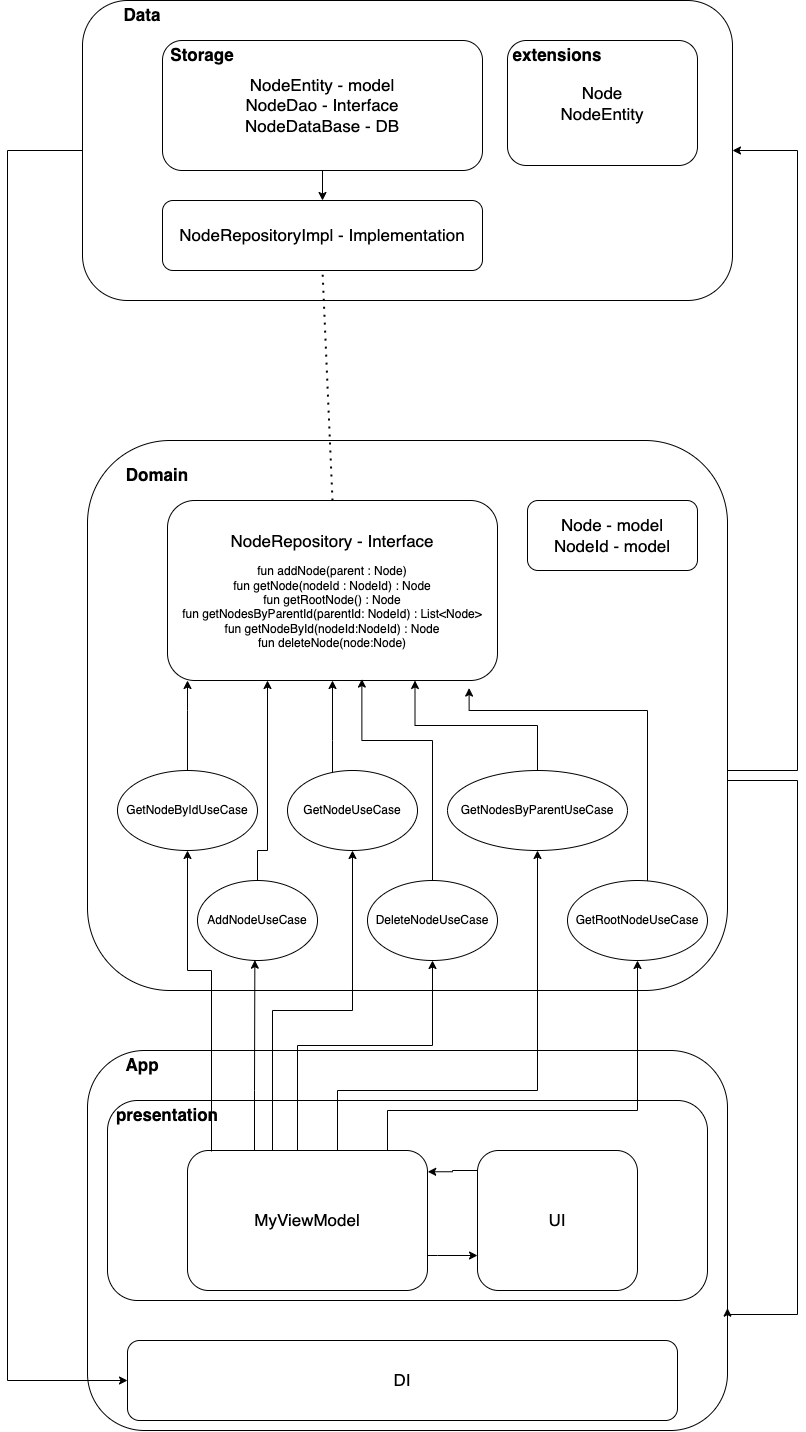

The diagram above was exported from draw.io. Its source (the exported page's mxGraphModel, read from the mxfile embedded in the PNG):
<mxGraphModel dx="1054" dy="2391" grid="1" gridSize="10" guides="1" tooltips="1" connect="1" arrows="1" fold="1" page="1" pageScale="1" pageWidth="850" pageHeight="1100" math="0" shadow="0">
  <root>
    <mxCell id="0" />
    <mxCell id="1" parent="0" />
    <mxCell id="K59KaKakso3qwV7EcEbq-1" value="" style="rounded=1;whiteSpace=wrap;html=1;fontSize=17;" parent="1" vertex="1">
      <mxGeometry x="95" y="-160" width="650" height="300" as="geometry" />
    </mxCell>
    <mxCell id="K59KaKakso3qwV7EcEbq-36" style="edgeStyle=orthogonalEdgeStyle;rounded=0;orthogonalLoop=1;jettySize=auto;html=1;entryX=1;entryY=0.5;entryDx=0;entryDy=0;" parent="1" source="K59KaKakso3qwV7EcEbq-2" target="K59KaKakso3qwV7EcEbq-1" edge="1">
      <mxGeometry relative="1" as="geometry">
        <Array as="points">
          <mxPoint x="810" y="610" />
          <mxPoint x="810" y="-10" />
        </Array>
      </mxGeometry>
    </mxCell>
    <mxCell id="K59KaKakso3qwV7EcEbq-2" value="" style="rounded=1;whiteSpace=wrap;html=1;fontSize=17;" parent="1" vertex="1">
      <mxGeometry x="100" y="280" width="640" height="550" as="geometry" />
    </mxCell>
    <mxCell id="K59KaKakso3qwV7EcEbq-3" value="" style="rounded=1;whiteSpace=wrap;html=1;fontSize=17;" parent="1" vertex="1">
      <mxGeometry x="100" y="890" width="640" height="380" as="geometry" />
    </mxCell>
    <mxCell id="K59KaKakso3qwV7EcEbq-4" value="Data" style="text;html=1;align=center;verticalAlign=middle;whiteSpace=wrap;rounded=0;fontSize=17;fontStyle=1" parent="1" vertex="1">
      <mxGeometry x="125" y="-160" width="60" height="30" as="geometry" />
    </mxCell>
    <mxCell id="K59KaKakso3qwV7EcEbq-5" value="Domain" style="text;html=1;align=center;verticalAlign=middle;whiteSpace=wrap;rounded=0;fontSize=17;fontStyle=1" parent="1" vertex="1">
      <mxGeometry x="140" y="300" width="60" height="30" as="geometry" />
    </mxCell>
    <mxCell id="K59KaKakso3qwV7EcEbq-6" value="App" style="text;html=1;align=center;verticalAlign=middle;whiteSpace=wrap;rounded=0;fontSize=17;fontStyle=1" parent="1" vertex="1">
      <mxGeometry x="125" y="890" width="60" height="30" as="geometry" />
    </mxCell>
    <mxCell id="K59KaKakso3qwV7EcEbq-22" style="edgeStyle=orthogonalEdgeStyle;rounded=0;orthogonalLoop=1;jettySize=auto;html=1;entryX=0;entryY=0.75;entryDx=0;entryDy=0;" parent="1" source="K59KaKakso3qwV7EcEbq-7" target="K59KaKakso3qwV7EcEbq-8" edge="1">
      <mxGeometry relative="1" as="geometry">
        <Array as="points">
          <mxPoint x="470" y="1075" />
          <mxPoint x="470" y="1075" />
        </Array>
      </mxGeometry>
    </mxCell>
    <mxCell id="K59KaKakso3qwV7EcEbq-21" style="edgeStyle=orthogonalEdgeStyle;rounded=0;orthogonalLoop=1;jettySize=auto;html=1;entryX=1;entryY=0.5;entryDx=0;entryDy=0;" parent="1" edge="1">
      <mxGeometry relative="1" as="geometry">
        <mxPoint x="530" y="1010" as="sourcePoint" />
        <mxPoint x="440" y="1010" as="targetPoint" />
      </mxGeometry>
    </mxCell>
    <mxCell id="K59KaKakso3qwV7EcEbq-9" value="&lt;font style=&quot;font-size: 17px;&quot;&gt;DI&lt;/font&gt;" style="rounded=1;whiteSpace=wrap;html=1;" parent="1" vertex="1">
      <mxGeometry x="140" y="1180" width="550" height="80" as="geometry" />
    </mxCell>
    <mxCell id="K59KaKakso3qwV7EcEbq-10" value="&lt;span style=&quot;font-size: 17px;&quot;&gt;NodeRepository - Interface&lt;/span&gt;&lt;br&gt;&lt;div style=&quot;font-size: 11px;&quot;&gt;&lt;span style=&quot;background-color: initial;&quot;&gt;&lt;font style=&quot;font-size: 11px;&quot;&gt;&lt;br&gt;&lt;/font&gt;&lt;/span&gt;&lt;/div&gt;&lt;div style=&quot;font-size: 11px;&quot;&gt;&lt;span style=&quot;background-color: initial;&quot;&gt;&lt;font style=&quot;font-size: 12px;&quot;&gt;fun addNode(parent : Node)&lt;/font&gt;&lt;/span&gt;&lt;/div&gt;&lt;font style=&quot;font-size: 12px;&quot;&gt;&lt;div style=&quot;&quot;&gt;&lt;span style=&quot;background-color: initial;&quot;&gt;fun getNode(nodeId : NodeId) : Node&lt;/span&gt;&lt;/div&gt;&lt;/font&gt;&lt;div style=&quot;&quot;&gt;&lt;font style=&quot;font-size: 12px;&quot;&gt;fun getRootNode() : Node&lt;/font&gt;&lt;/div&gt;&lt;div style=&quot;&quot;&gt;&lt;font style=&quot;font-size: 12px;&quot;&gt;fun getNodesByParentId(parentId: NodeId) : List&amp;lt;Node&amp;gt;&lt;/font&gt;&lt;/div&gt;&lt;div style=&quot;&quot;&gt;&lt;font style=&quot;font-size: 12px;&quot;&gt;fun getNodeById(nodeId:NodeId) : Node&lt;/font&gt;&lt;/div&gt;&lt;div style=&quot;&quot;&gt;&lt;font style=&quot;font-size: 12px;&quot;&gt;fun deleteNode(node:Node)&lt;/font&gt;&lt;/div&gt;" style="rounded=1;whiteSpace=wrap;html=1;" parent="1" vertex="1">
      <mxGeometry x="180" y="340" width="330" height="180" as="geometry" />
    </mxCell>
    <mxCell id="K59KaKakso3qwV7EcEbq-23" value="&lt;span style=&quot;font-size: 17px;&quot;&gt;NodeRepositoryImpl - Implementation&lt;/span&gt;" style="rounded=1;whiteSpace=wrap;html=1;" parent="1" vertex="1">
      <mxGeometry x="175" y="40" width="320" height="70" as="geometry" />
    </mxCell>
    <mxCell id="K59KaKakso3qwV7EcEbq-28" style="edgeStyle=orthogonalEdgeStyle;rounded=0;orthogonalLoop=1;jettySize=auto;html=1;" parent="1" source="K59KaKakso3qwV7EcEbq-24" target="K59KaKakso3qwV7EcEbq-23" edge="1">
      <mxGeometry relative="1" as="geometry" />
    </mxCell>
    <mxCell id="K59KaKakso3qwV7EcEbq-24" value="&lt;div&gt;&lt;font style=&quot;font-size: 17px;&quot;&gt;NodeEntity - model&lt;/font&gt;&lt;/div&gt;&lt;font style=&quot;font-size: 17px;&quot;&gt;NodeDao - Interface&lt;/font&gt;&lt;div&gt;&lt;font style=&quot;font-size: 17px;&quot;&gt;NodeDataBase - DB&lt;/font&gt;&lt;/div&gt;" style="rounded=1;whiteSpace=wrap;html=1;" parent="1" vertex="1">
      <mxGeometry x="175" y="-120" width="320" height="130" as="geometry" />
    </mxCell>
    <mxCell id="K59KaKakso3qwV7EcEbq-25" value="" style="endArrow=none;dashed=1;html=1;dashPattern=1 3;strokeWidth=2;rounded=0;entryX=0.5;entryY=1;entryDx=0;entryDy=0;exitX=0.5;exitY=0;exitDx=0;exitDy=0;" parent="1" source="K59KaKakso3qwV7EcEbq-10" target="K59KaKakso3qwV7EcEbq-23" edge="1">
      <mxGeometry width="50" height="50" relative="1" as="geometry">
        <mxPoint x="290" y="430" as="sourcePoint" />
        <mxPoint x="340" y="380" as="targetPoint" />
      </mxGeometry>
    </mxCell>
    <mxCell id="K59KaKakso3qwV7EcEbq-26" value="Storage" style="text;html=1;align=center;verticalAlign=middle;whiteSpace=wrap;rounded=0;fontSize=17;fontStyle=1" parent="1" vertex="1">
      <mxGeometry x="185" y="-120" width="60" height="30" as="geometry" />
    </mxCell>
    <mxCell id="K59KaKakso3qwV7EcEbq-27" value="&lt;span style=&quot;font-size: 17px;&quot;&gt;Node - model&lt;/span&gt;&lt;div&gt;&lt;span style=&quot;font-size: 17px;&quot;&gt;NodeId - model&lt;/span&gt;&lt;/div&gt;" style="rounded=1;whiteSpace=wrap;html=1;" parent="1" vertex="1">
      <mxGeometry x="540" y="340" width="170" height="70" as="geometry" />
    </mxCell>
    <mxCell id="K59KaKakso3qwV7EcEbq-34" style="edgeStyle=orthogonalEdgeStyle;rounded=0;orthogonalLoop=1;jettySize=auto;html=1;entryX=0;entryY=0.5;entryDx=0;entryDy=0;" parent="1" source="K59KaKakso3qwV7EcEbq-1" target="K59KaKakso3qwV7EcEbq-9" edge="1">
      <mxGeometry relative="1" as="geometry">
        <Array as="points">
          <mxPoint x="20" y="-10" />
          <mxPoint x="20" y="1220" />
        </Array>
      </mxGeometry>
    </mxCell>
    <mxCell id="K59KaKakso3qwV7EcEbq-35" style="edgeStyle=orthogonalEdgeStyle;rounded=0;orthogonalLoop=1;jettySize=auto;html=1;entryX=1;entryY=0.678;entryDx=0;entryDy=0;entryPerimeter=0;" parent="1" source="K59KaKakso3qwV7EcEbq-2" target="K59KaKakso3qwV7EcEbq-3" edge="1">
      <mxGeometry relative="1" as="geometry">
        <Array as="points">
          <mxPoint x="810" y="620" />
          <mxPoint x="810" y="1154" />
        </Array>
      </mxGeometry>
    </mxCell>
    <mxCell id="86lj7ybq_AK-8gRp_h9w-15" style="edgeStyle=orthogonalEdgeStyle;rounded=0;orthogonalLoop=1;jettySize=auto;html=1;fontFamily=Helvetica;fontSize=12;fontColor=default;" edge="1" parent="1" source="86lj7ybq_AK-8gRp_h9w-1" target="K59KaKakso3qwV7EcEbq-10">
      <mxGeometry relative="1" as="geometry">
        <Array as="points">
          <mxPoint x="270" y="690" />
          <mxPoint x="280" y="690" />
        </Array>
      </mxGeometry>
    </mxCell>
    <mxCell id="86lj7ybq_AK-8gRp_h9w-1" value="AddNodeUseCase" style="ellipse;whiteSpace=wrap;html=1;" vertex="1" parent="1">
      <mxGeometry x="210" y="720" width="120" height="80" as="geometry" />
    </mxCell>
    <mxCell id="86lj7ybq_AK-8gRp_h9w-2" value="DeleteNodeUseCase" style="ellipse;whiteSpace=wrap;html=1;" vertex="1" parent="1">
      <mxGeometry x="380" y="720" width="130" height="80" as="geometry" />
    </mxCell>
    <mxCell id="86lj7ybq_AK-8gRp_h9w-13" style="edgeStyle=orthogonalEdgeStyle;rounded=0;orthogonalLoop=1;jettySize=auto;html=1;fontFamily=Helvetica;fontSize=12;fontColor=default;" edge="1" parent="1" source="86lj7ybq_AK-8gRp_h9w-3" target="K59KaKakso3qwV7EcEbq-10">
      <mxGeometry relative="1" as="geometry">
        <Array as="points">
          <mxPoint x="200" y="550" />
          <mxPoint x="200" y="550" />
        </Array>
      </mxGeometry>
    </mxCell>
    <mxCell id="86lj7ybq_AK-8gRp_h9w-3" value="GetNodeByIdUseCase" style="ellipse;whiteSpace=wrap;html=1;" vertex="1" parent="1">
      <mxGeometry x="130" y="610" width="140" height="80" as="geometry" />
    </mxCell>
    <mxCell id="86lj7ybq_AK-8gRp_h9w-17" style="edgeStyle=orthogonalEdgeStyle;rounded=0;orthogonalLoop=1;jettySize=auto;html=1;entryX=0.75;entryY=1;entryDx=0;entryDy=0;fontFamily=Helvetica;fontSize=12;fontColor=default;" edge="1" parent="1" source="86lj7ybq_AK-8gRp_h9w-4" target="K59KaKakso3qwV7EcEbq-10">
      <mxGeometry relative="1" as="geometry" />
    </mxCell>
    <mxCell id="86lj7ybq_AK-8gRp_h9w-4" value="GetNodesByParentUseCase" style="ellipse;whiteSpace=wrap;html=1;" vertex="1" parent="1">
      <mxGeometry x="460" y="610" width="180" height="80" as="geometry" />
    </mxCell>
    <mxCell id="86lj7ybq_AK-8gRp_h9w-14" style="edgeStyle=orthogonalEdgeStyle;rounded=0;orthogonalLoop=1;jettySize=auto;html=1;fontFamily=Helvetica;fontSize=12;fontColor=default;" edge="1" parent="1" source="86lj7ybq_AK-8gRp_h9w-5" target="K59KaKakso3qwV7EcEbq-10">
      <mxGeometry relative="1" as="geometry">
        <Array as="points">
          <mxPoint x="345" y="580" />
          <mxPoint x="345" y="580" />
        </Array>
      </mxGeometry>
    </mxCell>
    <mxCell id="86lj7ybq_AK-8gRp_h9w-5" value="GetNodeUseCase" style="ellipse;whiteSpace=wrap;html=1;" vertex="1" parent="1">
      <mxGeometry x="300" y="610" width="130" height="80" as="geometry" />
    </mxCell>
    <mxCell id="86lj7ybq_AK-8gRp_h9w-6" value="GetRootNodeUseCase" style="ellipse;whiteSpace=wrap;html=1;" vertex="1" parent="1">
      <mxGeometry x="580" y="720" width="140" height="80" as="geometry" />
    </mxCell>
    <mxCell id="86lj7ybq_AK-8gRp_h9w-16" style="edgeStyle=orthogonalEdgeStyle;rounded=0;orthogonalLoop=1;jettySize=auto;html=1;entryX=0.589;entryY=0.992;entryDx=0;entryDy=0;entryPerimeter=0;fontFamily=Helvetica;fontSize=12;fontColor=default;" edge="1" parent="1" source="86lj7ybq_AK-8gRp_h9w-2" target="K59KaKakso3qwV7EcEbq-10">
      <mxGeometry relative="1" as="geometry">
        <Array as="points">
          <mxPoint x="445" y="580" />
          <mxPoint x="374" y="580" />
        </Array>
      </mxGeometry>
    </mxCell>
    <mxCell id="86lj7ybq_AK-8gRp_h9w-18" style="edgeStyle=orthogonalEdgeStyle;rounded=0;orthogonalLoop=1;jettySize=auto;html=1;entryX=0.914;entryY=1.042;entryDx=0;entryDy=0;entryPerimeter=0;fontFamily=Helvetica;fontSize=12;fontColor=default;" edge="1" parent="1" source="86lj7ybq_AK-8gRp_h9w-6" target="K59KaKakso3qwV7EcEbq-10">
      <mxGeometry relative="1" as="geometry">
        <Array as="points">
          <mxPoint x="660" y="550" />
          <mxPoint x="482" y="550" />
        </Array>
      </mxGeometry>
    </mxCell>
    <mxCell id="86lj7ybq_AK-8gRp_h9w-19" value="&lt;font style=&quot;font-size: 17px;&quot;&gt;Node&lt;/font&gt;&lt;div style=&quot;font-size: 17px;&quot;&gt;&lt;font style=&quot;font-size: 17px;&quot;&gt;NodeEntity&lt;/font&gt;&lt;/div&gt;" style="rounded=1;whiteSpace=wrap;html=1;" vertex="1" parent="1">
      <mxGeometry x="520" y="-120" width="190" height="125" as="geometry" />
    </mxCell>
    <mxCell id="86lj7ybq_AK-8gRp_h9w-20" value="extensions" style="text;html=1;align=center;verticalAlign=middle;whiteSpace=wrap;rounded=0;fontSize=17;fontStyle=1" vertex="1" parent="1">
      <mxGeometry x="540" y="-120" width="60" height="30" as="geometry" />
    </mxCell>
    <mxCell id="86lj7ybq_AK-8gRp_h9w-21" value="" style="rounded=1;whiteSpace=wrap;html=1;strokeColor=default;align=center;verticalAlign=middle;fontFamily=Helvetica;fontSize=12;fontColor=default;fillColor=default;" vertex="1" parent="1">
      <mxGeometry x="120" y="940" width="600" height="200" as="geometry" />
    </mxCell>
    <mxCell id="86lj7ybq_AK-8gRp_h9w-28" style="edgeStyle=orthogonalEdgeStyle;rounded=0;orthogonalLoop=1;jettySize=auto;html=1;entryX=0;entryY=0.75;entryDx=0;entryDy=0;fontFamily=Helvetica;fontSize=12;fontColor=default;" edge="1" parent="1" source="K59KaKakso3qwV7EcEbq-7" target="K59KaKakso3qwV7EcEbq-8">
      <mxGeometry relative="1" as="geometry">
        <Array as="points">
          <mxPoint x="450" y="1095" />
          <mxPoint x="450" y="1095" />
        </Array>
      </mxGeometry>
    </mxCell>
    <mxCell id="K59KaKakso3qwV7EcEbq-7" value="&lt;font style=&quot;font-size: 17px;&quot;&gt;MyViewModel&lt;/font&gt;" style="rounded=1;whiteSpace=wrap;html=1;" parent="1" vertex="1">
      <mxGeometry x="200" y="990" width="240" height="140" as="geometry" />
    </mxCell>
    <mxCell id="K59KaKakso3qwV7EcEbq-8" value="&lt;font style=&quot;font-size: 17px;&quot;&gt;UI&lt;/font&gt;" style="rounded=1;whiteSpace=wrap;html=1;" parent="1" vertex="1">
      <mxGeometry x="490" y="990" width="160" height="140" as="geometry" />
    </mxCell>
    <mxCell id="86lj7ybq_AK-8gRp_h9w-8" style="edgeStyle=orthogonalEdgeStyle;rounded=0;orthogonalLoop=1;jettySize=auto;html=1;fontFamily=Helvetica;fontSize=12;fontColor=default;exitX=0.1;exitY=0.007;exitDx=0;exitDy=0;exitPerimeter=0;" edge="1" parent="1" source="K59KaKakso3qwV7EcEbq-7" target="86lj7ybq_AK-8gRp_h9w-3">
      <mxGeometry relative="1" as="geometry">
        <Array as="points">
          <mxPoint x="224" y="810" />
          <mxPoint x="200" y="810" />
        </Array>
      </mxGeometry>
    </mxCell>
    <mxCell id="86lj7ybq_AK-8gRp_h9w-9" style="edgeStyle=orthogonalEdgeStyle;rounded=0;orthogonalLoop=1;jettySize=auto;html=1;fontFamily=Helvetica;fontSize=12;fontColor=default;" edge="1" parent="1" source="K59KaKakso3qwV7EcEbq-7" target="86lj7ybq_AK-8gRp_h9w-5">
      <mxGeometry relative="1" as="geometry">
        <Array as="points">
          <mxPoint x="285" y="850" />
          <mxPoint x="365" y="850" />
        </Array>
      </mxGeometry>
    </mxCell>
    <mxCell id="86lj7ybq_AK-8gRp_h9w-10" style="edgeStyle=orthogonalEdgeStyle;rounded=0;orthogonalLoop=1;jettySize=auto;html=1;fontFamily=Helvetica;fontSize=12;fontColor=default;" edge="1" parent="1" source="K59KaKakso3qwV7EcEbq-7" target="86lj7ybq_AK-8gRp_h9w-2">
      <mxGeometry relative="1" as="geometry">
        <Array as="points">
          <mxPoint x="310" y="885" />
          <mxPoint x="445" y="885" />
        </Array>
      </mxGeometry>
    </mxCell>
    <mxCell id="86lj7ybq_AK-8gRp_h9w-11" style="edgeStyle=orthogonalEdgeStyle;rounded=0;orthogonalLoop=1;jettySize=auto;html=1;entryX=0.5;entryY=1;entryDx=0;entryDy=0;fontFamily=Helvetica;fontSize=12;fontColor=default;" edge="1" parent="1" source="K59KaKakso3qwV7EcEbq-7" target="86lj7ybq_AK-8gRp_h9w-4">
      <mxGeometry relative="1" as="geometry">
        <Array as="points">
          <mxPoint x="350" y="930" />
          <mxPoint x="550" y="930" />
        </Array>
      </mxGeometry>
    </mxCell>
    <mxCell id="86lj7ybq_AK-8gRp_h9w-12" style="edgeStyle=orthogonalEdgeStyle;rounded=0;orthogonalLoop=1;jettySize=auto;html=1;fontFamily=Helvetica;fontSize=12;fontColor=default;" edge="1" parent="1" source="K59KaKakso3qwV7EcEbq-7" target="86lj7ybq_AK-8gRp_h9w-6">
      <mxGeometry relative="1" as="geometry">
        <Array as="points">
          <mxPoint x="400" y="950" />
          <mxPoint x="650" y="950" />
        </Array>
      </mxGeometry>
    </mxCell>
    <mxCell id="86lj7ybq_AK-8gRp_h9w-7" style="edgeStyle=orthogonalEdgeStyle;rounded=0;orthogonalLoop=1;jettySize=auto;html=1;entryX=0.478;entryY=0.996;entryDx=0;entryDy=0;entryPerimeter=0;fontFamily=Helvetica;fontSize=12;fontColor=default;" edge="1" parent="1" source="K59KaKakso3qwV7EcEbq-7" target="86lj7ybq_AK-8gRp_h9w-1">
      <mxGeometry relative="1" as="geometry">
        <Array as="points">
          <mxPoint x="267" y="930" />
          <mxPoint x="267" y="930" />
        </Array>
      </mxGeometry>
    </mxCell>
    <mxCell id="86lj7ybq_AK-8gRp_h9w-22" value="presentation" style="text;html=1;align=center;verticalAlign=middle;whiteSpace=wrap;rounded=0;fontSize=17;fontStyle=1" vertex="1" parent="1">
      <mxGeometry x="150" y="940" width="60" height="30" as="geometry" />
    </mxCell>
    <mxCell id="86lj7ybq_AK-8gRp_h9w-27" style="edgeStyle=orthogonalEdgeStyle;rounded=0;orthogonalLoop=1;jettySize=auto;html=1;entryX=1.001;entryY=0.152;entryDx=0;entryDy=0;entryPerimeter=0;fontFamily=Helvetica;fontSize=12;fontColor=default;" edge="1" parent="1" source="K59KaKakso3qwV7EcEbq-8" target="K59KaKakso3qwV7EcEbq-7">
      <mxGeometry relative="1" as="geometry">
        <Array as="points">
          <mxPoint x="465" y="1010" />
          <mxPoint x="465" y="1011" />
        </Array>
      </mxGeometry>
    </mxCell>
  </root>
</mxGraphModel>